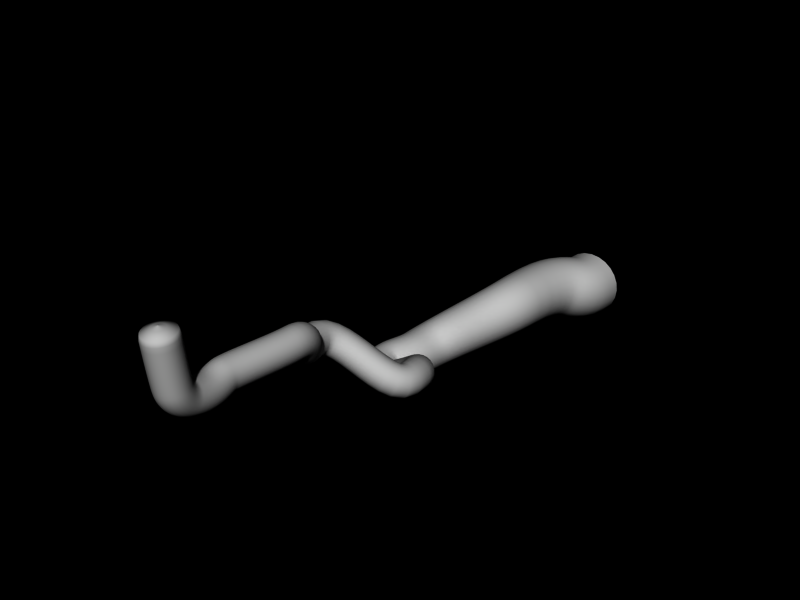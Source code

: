 # Source: caves_1.blend  (saved by Blender 2.79.6; exported with 4.5.12 LTS)
import bpy
from mathutils import Matrix  # noqa: F401  (used for matrix-valued properties, if any)

bpy.ops.wm.read_factory_settings(use_empty=True)
scene = bpy.context.scene
scene.name = 'caves_1'

# ---- collections
col_collection_1 = bpy.data.collections.new('Collection 1'); scene.collection.children.link(col_collection_1)

# ---- world
world_world = bpy.data.worlds.new('World'); scene.world = world_world
world_world.color = (0.0, 0.0, 0.0)
world_world.use_sun_shadow = False
world_world.sun_shadow_jitter_overblur = 0.0
world_world.cycles.sampling_method = 'MANUAL'
world_world.cycles.sample_map_resolution = 256

# ---- curves / text
cu_beziercurve = bpy.data.curves.new('BezierCurve', 'CURVE')
cu_beziercurve.dimensions = '3D'
_sp = cu_beziercurve.splines.new('BEZIER'); _sp.bezier_points.add(3)
_sp.bezier_points.foreach_set('co', [-164.0, 5.185, -1.19e-05, -104.0, 2.402, -7.579e-06, 1.044, 2.402, 1.545e-07, 4.488, 0.0, 5.884e-07])
_sp.bezier_points.foreach_set('handle_left', [-168.2, 5.185, -0.493, -108.2, 2.402, -0.493, -0.1609, 2.392, 9.203e-08, 3.283, -0.01025, 5.259e-07])
_sp.bezier_points.foreach_set('handle_right', [-159.0, 5.185, 0.5895, -99.03, 2.402, 0.5895, 2.547, 2.415, 2.325e-07, 5.991, 0.01278, 6.663e-07])
for _p, _l, _r in zip(_sp.bezier_points, ['ALIGNED', 'ALIGNED', 'ALIGNED', 'ALIGNED'], ['ALIGNED', 'ALIGNED', 'ALIGNED', 'ALIGNED']): _p.handle_left_type = _l; _p.handle_right_type = _r
_sp.order_u = 0
_sp.order_v = 0
cu_beziercurve.use_path = True
cu_beziercurve.use_path_clamp = True
cu_beziercurve.bevel_resolution = 0
cu_beziercurve.fill_mode = 'HALF'
cu_beziercircle = bpy.data.curves.new('BezierCircle', 'CURVE')
cu_beziercircle.dimensions = '3D'
_sp = cu_beziercircle.splines.new('BEZIER'); _sp.bezier_points.add(3)
_sp.bezier_points.foreach_set('co', [0.0, -1.0, 0.0, 1.0, 0.0, 0.0, 0.0, 1.0, 0.0, -1.0, 0.0, 0.0])
_sp.bezier_points.foreach_set('handle_left', [-0.5521, -1.0, 0.0, 1.0, -0.5521, 0.0, 0.5521, 1.0, 0.0, -1.0, 0.5521, 0.0])
_sp.bezier_points.foreach_set('handle_right', [0.5521, -1.0, 0.0, 1.0, 0.5521, 0.0, -0.5521, 1.0, 0.0, -1.0, -0.5521, 0.0])
for _p, _l, _r in zip(_sp.bezier_points, ['AUTO', 'AUTO', 'AUTO', 'AUTO'], ['AUTO', 'AUTO', 'AUTO', 'AUTO']): _p.handle_left_type = _l; _p.handle_right_type = _r
_sp.order_u = 0
_sp.order_v = 0
_sp.resolution_u = 6
_sp.use_cyclic_u = True
cu_beziercircle.use_path = True
cu_beziercircle.use_path_clamp = True
cu_beziercircle.bevel_resolution = 0
cu_beziercircle.fill_mode = 'HALF'
cu_caves_1 = bpy.data.curves.new('caves_1', 'CURVE')
cu_caves_1.dimensions = '3D'
_sp = cu_caves_1.splines.new('BEZIER'); _sp.bezier_points.add(10)
_sp.bezier_points.foreach_set('co', [14.41, 125.4, -18.56, 7.324, 93.32, -15.23, -9.428, 63.36, -26.93, -10.1, 45.19, -26.93, 14.45, 28.87, -11.88, -4.197, 10.02, 1.135, 2.629, -2.881, 8.908, 0.8144, -24.46, 8.844, 2.21, -36.37, 9.085, 2.766, -41.23, 13.76, 2.766, -43.47, 31.02])
_sp.bezier_points.foreach_set('handle_left', [14.19, 135.2, -18.53, 8.098, 120.0, -15.2, -8.791, 79.44, -26.89, -16.31, 53.17, -26.9, 14.08, 44.54, -11.84, -8.841, 24.45, 1.179, 2.457, 4.595, 8.972, 0.6917, -20.89, 8.982, 2.088, -30.0, 6.841, 2.766, -40.48, 11.43, 2.766, -43.47, 30.02])
_sp.bezier_points.foreach_set('handle_right', [14.71, 111.8, -18.59, 6.895, 78.54, -15.24, -9.762, 54.9, -26.95, -4.233, 37.66, -26.97, 14.68, 18.98, -11.9, -1.825, 2.654, 1.113, 2.75, -8.137, 8.863, 0.8985, -26.91, 8.749, 2.255, -38.69, 9.9, 2.766, -41.76, 15.37, 2.766, -43.47, 32.02])
for _p, _l, _r in zip(_sp.bezier_points, ['ALIGNED', 'ALIGNED', 'ALIGNED', 'ALIGNED', 'ALIGNED', 'ALIGNED', 'ALIGNED', 'ALIGNED', 'ALIGNED', 'ALIGNED', 'ALIGNED'], ['ALIGNED', 'ALIGNED', 'ALIGNED', 'ALIGNED', 'ALIGNED', 'ALIGNED', 'ALIGNED', 'ALIGNED', 'ALIGNED', 'ALIGNED', 'ALIGNED']): _p.handle_left_type = _l; _p.handle_right_type = _r
_sp.order_u = 0
_sp.order_v = 0
cu_caves_1.use_path = True
cu_caves_1.use_path_clamp = True
cu_caves_1.bevel_mode = 'OBJECT'
cu_caves_1.bevel_resolution = 0
cu_caves_1.fill_mode = 'HALF'

# ---- objects
ob_taper = bpy.data.objects.new('taper', cu_beziercurve)
ob_tunnel = bpy.data.objects.new('tunnel', cu_beziercircle)
ob_path = bpy.data.objects.new('path', cu_caves_1)

# ---- transforms, parenting, visibility, modifiers, constraints
ob_taper.location = (5.0, 0.0, 0.0)
ob_taper.rotation_euler = (1.571, 5.96e-08, -1.571)
ob_taper.lineart.crease_threshold = 0.0
ob_tunnel.location = (-5.869, 0.0, 0.0)
ob_tunnel.rotation_euler = (3.142, 3e-23, 4.441e-16)
ob_tunnel.scale = (2.0, 2.0, 2.0)
ob_tunnel.lineart.crease_threshold = 0.0
ob_path.location = (-2.91, 42.54, -24.96)
ob_path.lineart.crease_threshold = 0.0
cu_caves_1.bevel_object = ob_tunnel
cu_caves_1.taper_object = ob_taper

# ---- collection membership
col_collection_1.objects.link(ob_taper)
col_collection_1.objects.link(ob_tunnel)
col_collection_1.objects.link(ob_path)

# ---- scene / render settings (as saved in the file)
scene.frame_start = 1; scene.frame_end = 250; scene.frame_set(11)
scene.render.engine = 'BLENDER_EEVEE_NEXT'
scene.render.image_settings.file_format = 'JPEG'
scene.render.image_settings.color_mode = 'RGB'
scene.render.image_settings.compression = 90
scene.render.resolution_x = 800
scene.render.resolution_y = 600
scene.render.pixel_aspect_x = 100.0
scene.render.pixel_aspect_y = 100.0
scene.render.fps = 25
scene.render.dither_intensity = 0.0
scene.render.use_compositing = False
scene.render.use_sequencer = False
scene.render.bake_margin = 2
scene.render.bake_bias = 0.0
scene.render.use_stamp_time = False
scene.render.use_stamp_date = False
scene.render.use_stamp_frame = False
scene.render.use_stamp_camera = False
scene.render.use_stamp_scene = False
scene.render.use_stamp_filename = False
scene.render.use_stamp_render_time = False
scene.render.stamp_font_size = 0
scene.cycles.use_denoising = False
scene.cycles.samples = 10
scene.cycles.sampling_pattern = 'TABULATED_SOBOL'
scene.cycles.light_sampling_threshold = 0.0
scene.cycles.use_adaptive_sampling = False
scene.cycles.use_light_tree = False
scene.cycles.blur_glossy = 0.0
scene.cycles.volume_bounces = 1
scene.cycles.pixel_filter_type = 'GAUSSIAN'
scene.cycles.sample_clamp_indirect = 0.0
scene.view_settings.view_transform = 'Raw'
bpy.context.view_layer.update()

# ---- added for rendering (the .blend has no active camera and no usable light): camera, sun
cam_auto = bpy.data.cameras.new('AutoCamera')
cam_auto.lens = 50.0
cam_auto.sensor_width = 36.0
cam_auto.clip_end = 3180.12
ob_auto_camera = bpy.data.objects.new('AutoCamera', cam_auto)
scene.collection.objects.link(ob_auto_camera)
ob_auto_camera.location = (177.861, -131.574, 122.046)
ob_auto_camera.rotation_euler = (1.09748, -7.21219e-08, 0.694738)
scene.camera = ob_auto_camera
light_auto_sun = bpy.data.lights.new('AutoSun', 'SUN')
light_auto_sun.energy = 3.0
light_auto_sun.angle = 0.0523599
ob_auto_sun = bpy.data.objects.new('AutoSun', light_auto_sun)
scene.collection.objects.link(ob_auto_sun)
ob_auto_sun.rotation_euler = (0.872665, 0.174533, 0.523599)
bpy.context.view_layer.update()
